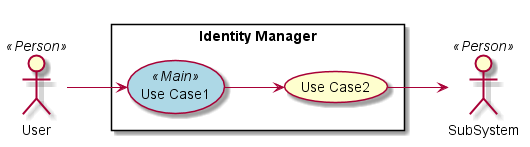

The diagram above was rendered by PlantUML. Its source (embedded in the PNG):
@startuml

left to right direction

skinparam usecase {
  BackgroudnColor #ffffaa
  BackgroundColor<<Main>> #lightblue
}
actor :User: <<Person>>
actor :SubSystem: <<Person>>


rectangle "Identity Manager" {
UseCase UC1 <<Main>> as "Use Case1"
UseCase UC2  as "Use Case2"


User --> UC1
UC1 --> UC2
UC2 --> SubSystem
}

@enduml